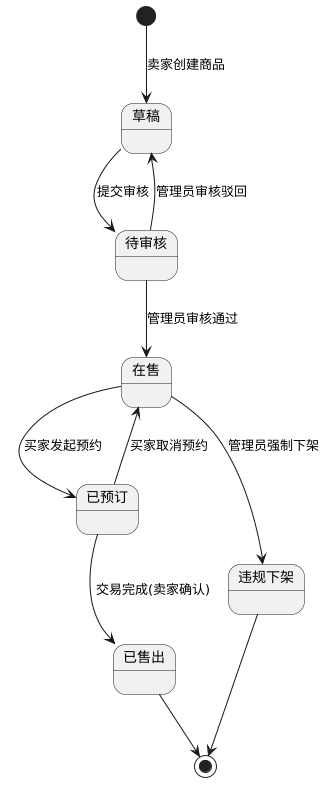

The diagram above was rendered by PlantUML. Its source (embedded in the PNG):
@startuml
[*] --> 草稿 : 卖家创建商品
草稿 --> 待审核 : 提交审核
待审核 --> 在售 : 管理员审核通过
待审核 --> 草稿 : 管理员审核驳回
在售 --> 已预订 : 买家发起预约
已预订 --> 在售 : 买家取消预约
已预订 --> 已售出 : 交易完成(卖家确认)
在售 --> 违规下架 : 管理员强制下架
违规下架 --> [*]
已售出 --> [*]
@enduml